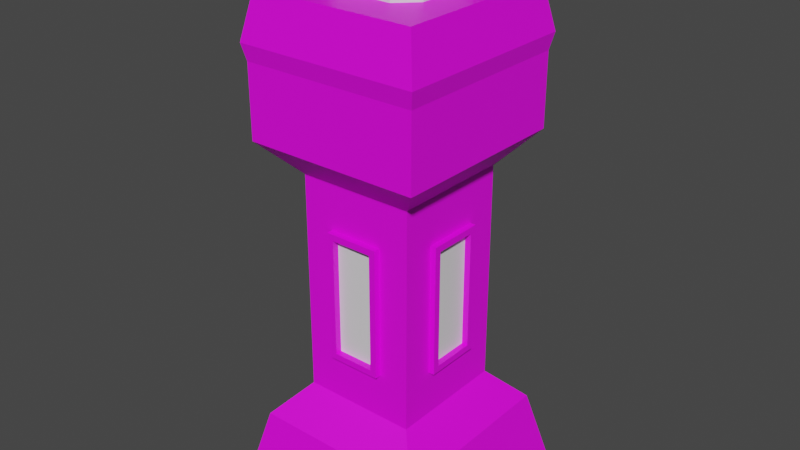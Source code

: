 # Source: StartMatchBtn.blend  (saved by Blender 3.2.14; exported with 4.5.12 LTS)
import bpy
from mathutils import Matrix  # noqa: F401  (used for matrix-valued properties, if any)

bpy.ops.wm.read_factory_settings(use_empty=True)
scene = bpy.context.scene
scene.name = 'Scene'

# ---- collections
col_collection = bpy.data.collections.new('Collection'); scene.collection.children.link(col_collection)

# ---- images (referenced by path relative to the original .blend; pixels are not part of the script)
import os
ASSET_DIR = os.environ.get("B2B_ASSET_DIR", "")  # directory of the original .blend (textures are referenced by path, not embedded)
HERE = os.path.dirname(os.path.abspath(__file__))  # packed textures are extracted next to this script under _unpacked/

def load_image(name, relpath, width, height, colorspace="sRGB"):
    """Load a texture the original file referenced (path relative to the .blend, or extracted next to this script)."""
    p = next((c for c in (os.path.join(HERE, relpath), os.path.join(ASSET_DIR, relpath)) if relpath and os.path.exists(c)), "")
    if p:
        img = bpy.data.images.load(p, check_existing=True)
        img.name = name
    else:  # same state as the original file: an image datablock whose file is absent (Cycles renders it pink)
        img = bpy.data.images.new(name, width, height)
        img.source = "FILE"
        img.filepath = "//" + (relpath or name)
    img.colorspace_settings.name = colorspace
    return img
img_8x8base_png = load_image('8x8Base.png', '8x8Base.png', 1024, 1024, 'sRGB')

# ---- materials (node trees are filled in below, after node groups)
mat_material_001 = bpy.data.materials.new('Material.001')
mat_material_001.use_transparent_shadow = False
mat_material_002 = bpy.data.materials.new('Material.002')
mat_material_002.use_transparent_shadow = False

# ---- material node trees
mat_material_001.use_nodes = True; mat_material_001.node_tree.nodes.clear()
_N = mat_material_001.node_tree.nodes; _L = mat_material_001.node_tree.links
n0 = _N.new('ShaderNodeBsdfPrincipled'); n0.name = 'Principled BSDF'; n0.location = (10, 300)
n0.distribution = 'GGX'
n0.subsurface_method = 'RANDOM_WALK_SKIN'
n0.inputs[3].default_value = 1.45
n0.inputs[27].default_value = (0.0, 0.0, 0.0, 1.0)
n0.inputs[28].default_value = 1.0
n1 = _N.new('ShaderNodeOutputMaterial'); n1.name = 'Material Output'; n1.location = (300, 300)
n2 = _N.new('ShaderNodeTexImage'); n2.name = 'Image Texture'; n2.location = (-448, -7)
n2.image = img_8x8base_png
n2.interpolation = 'Closest'
_L.new(n0.outputs[0], n1.inputs[0])
_L.new(n2.outputs[0], n0.inputs[0])
n1.is_active_output = True
mat_material_002.use_nodes = True; mat_material_002.node_tree.nodes.clear()
_N = mat_material_002.node_tree.nodes; _L = mat_material_002.node_tree.links
n0 = _N.new('ShaderNodeBsdfPrincipled'); n0.name = 'Principled BSDF'; n0.location = (10, 300)
n0.distribution = 'GGX'
n0.subsurface_method = 'RANDOM_WALK_SKIN'
n0.inputs[3].default_value = 1.45
n0.inputs[27].default_value = (0.0, 0.0, 0.0, 1.0)
n0.inputs[28].default_value = 1.0
n1 = _N.new('ShaderNodeOutputMaterial'); n1.name = 'Material Output'; n1.location = (300, 300)
_L.new(n0.outputs[0], n1.inputs[0])
n1.is_active_output = True

# ---- world
world_world = bpy.data.worlds.new('World'); scene.world = world_world
world_world.use_nodes = True; world_world.node_tree.nodes.clear()
_N = world_world.node_tree.nodes; _L = world_world.node_tree.links
n0 = _N.new('ShaderNodeOutputWorld'); n0.name = 'World Output'; n0.location = (300, 300)
n1 = _N.new('ShaderNodeBackground'); n1.name = 'Background'; n1.location = (10, 300)
n1.inputs[0].default_value = (0.05088, 0.05088, 0.05088, 1.0)
_L.new(n1.outputs[0], n0.inputs[0])
n0.is_active_output = True
world_world.color = (0.05088, 0.05088, 0.05088)
world_world.use_sun_shadow = False
world_world.sun_shadow_jitter_overblur = 0.0

# ---- meshes
me_cube_001 = bpy.data.meshes.new('Cube.001')
me_cube_001.from_pydata([(-0.4661, -0.489, 0.0), (-0.4661, 0.489, 0.0), (0.4661, -0.489, 0.0), (0.4661, 0.489, 0.0), (-0.3924, -0.4116, 1.921), (-0.3924, 0.4116, 1.921), (0.3924, 0.4116, 1.921), (0.3924, -0.4116, 1.921), (-0.2578, 0.2704, 1.453), (-0.2578, 0.2704, 0.4679), (0.2578, 0.2704, 1.453), (0.2578, 0.2704, 0.4679), (0.2578, -0.2704, 1.453), (0.2578, -0.2704, 0.4679), (-0.2578, -0.2704, 0.4679), (-0.2578, -0.2704, 1.453), (-0.3924, -0.4116, 0.3201), (-0.3924, 0.4116, 0.3201), (-0.3924, -0.4116, 1.601), (-0.3924, 0.4116, 1.601), (0.3924, 0.4116, 0.3201), (0.3924, 0.4116, 1.601), (0.3924, -0.4116, 0.3201), (0.3924, -0.4116, 1.601), (-0.3666, -0.3846, 2.195), (-0.4078, -0.4277, 1.994), (-0.3666, 0.3846, 2.195), (-0.4078, 0.4277, 1.994), (0.3666, -0.3846, 2.195), (0.4078, -0.4277, 1.994), (0.3666, 0.3846, 2.195), (0.4078, 0.4277, 1.994), (0.2578, 0.1271, 1.251), (0.2578, -0.1271, 1.251), (0.2578, -0.1271, 0.6698), (0.2578, 0.1271, 0.6698), (-0.1212, 0.2704, 1.251), (0.1212, 0.2704, 1.251), (0.1212, 0.2704, 0.6698), (-0.1212, 0.2704, 0.6698), (0.1212, -0.2704, 1.251), (-0.1212, -0.2704, 1.251), (-0.1212, -0.2704, 0.6698), (0.1212, -0.2704, 0.6698), (-0.2578, -0.1271, 0.6698), (-0.2578, -0.1271, 1.251), (-0.2578, 0.1271, 1.251), (-0.2578, 0.1271, 0.6698), (0.2837, 0.1271, 1.251), (0.2837, -0.1271, 1.251), (0.2837, -0.1271, 0.6698), (0.2837, 0.1271, 0.6698), (-0.1212, 0.2976, 1.251), (0.1212, 0.2976, 1.251), (0.1212, 0.2976, 0.6698), (-0.1212, 0.2976, 0.6698), (0.1212, -0.2976, 1.251), (-0.1212, -0.2976, 1.251), (-0.1212, -0.2976, 0.6698), (0.1212, -0.2976, 0.6698), (-0.2837, -0.1271, 0.6698), (-0.2837, -0.1271, 1.251), (-0.2837, 0.1271, 1.251), (-0.2837, 0.1271, 0.6698), (0.2837, 0.09758, 1.223), (0.2837, -0.09758, 1.223), (0.2837, -0.09758, 0.6981), (0.2837, 0.09758, 0.6981), (-0.09303, 0.2976, 1.223), (0.09303, 0.2976, 1.223), (0.09303, 0.2976, 0.6981), (-0.09303, 0.2976, 0.6981), (0.09303, -0.2976, 1.223), (-0.09303, -0.2976, 1.223), (-0.09303, -0.2976, 0.6981), (0.09303, -0.2976, 0.6981), (-0.2837, -0.09758, 0.6981), (-0.2837, -0.09758, 1.223), (-0.2837, 0.09758, 1.223), (-0.2837, 0.09758, 0.6981), (0.2558, 0.09758, 1.223), (0.2558, -0.09758, 1.223), (0.2558, -0.09758, 0.6981), (0.2558, 0.09758, 0.6981), (-0.09303, 0.2683, 1.223), (0.09303, 0.2683, 1.223), (0.09303, 0.2683, 0.6981), (-0.09303, 0.2683, 0.6981), (0.09303, -0.2683, 1.223), (-0.09303, -0.2683, 1.223), (-0.09303, -0.2683, 0.6981), (0.09303, -0.2683, 0.6981), (-0.2558, -0.09758, 0.6981), (-0.2558, -0.09758, 1.223), (-0.2558, 0.09758, 1.223), (-0.2558, 0.09758, 0.6981)], [], [(30, 26, 24, 28), (6, 31, 29, 7), (4, 25, 27, 5), (1, 3, 2, 0), (5, 27, 31, 6), (23, 7, 4, 18), (21, 6, 7, 23), (19, 5, 6, 21), (18, 4, 5, 19), (0, 16, 17, 1), (80, 81, 82, 83), (84, 85, 86, 87), (1, 17, 20, 3), (88, 89, 90, 91), (92, 93, 94, 95), (3, 20, 22, 2), (2, 22, 16, 0), (9, 17, 16, 14), (8, 15, 18, 19), (10, 8, 19, 21), (13, 22, 20, 11), (12, 10, 21, 23), (14, 16, 22, 13), (15, 12, 23, 18), (24, 26, 27, 25), (26, 30, 31, 27), (30, 28, 29, 31), (28, 24, 25, 29), (7, 29, 25, 4), (10, 12, 33, 32), (12, 13, 34, 33), (13, 11, 35, 34), (11, 10, 32, 35), (8, 10, 37, 36), (10, 11, 38, 37), (11, 9, 39, 38), (9, 8, 36, 39), (12, 15, 41, 40), (15, 14, 42, 41), (14, 13, 43, 42), (13, 12, 40, 43), (14, 15, 45, 44), (15, 8, 46, 45), (8, 9, 47, 46), (9, 14, 44, 47), (32, 33, 49, 48), (33, 34, 50, 49), (34, 35, 51, 50), (35, 32, 48, 51), (36, 37, 53, 52), (37, 38, 54, 53), (38, 39, 55, 54), (39, 36, 52, 55), (40, 41, 57, 56), (41, 42, 58, 57), (42, 43, 59, 58), (43, 40, 56, 59), (44, 45, 61, 60), (45, 46, 62, 61), (46, 47, 63, 62), (47, 44, 60, 63), (48, 49, 65, 64), (49, 50, 66, 65), (50, 51, 67, 66), (51, 48, 64, 67), (52, 53, 69, 68), (53, 54, 70, 69), (54, 55, 71, 70), (55, 52, 68, 71), (56, 57, 73, 72), (57, 58, 74, 73), (58, 59, 75, 74), (59, 56, 72, 75), (60, 61, 77, 76), (61, 62, 78, 77), (62, 63, 79, 78), (63, 60, 76, 79), (64, 65, 81, 80), (65, 66, 82, 81), (66, 67, 83, 82), (67, 64, 80, 83), (68, 69, 85, 84), (69, 70, 86, 85), (70, 71, 87, 86), (71, 68, 84, 87), (72, 73, 89, 88), (73, 74, 90, 89), (74, 75, 91, 90), (75, 72, 88, 91), (76, 77, 93, 92), (77, 78, 94, 93), (78, 79, 95, 94), (79, 76, 92, 95), (11, 20, 17, 9)])
me_cube_001.polygons.foreach_set('material_index', [0, 0, 0, 0, 0, 0, 0, 0, 0, 0, 1, 1, 0, 1, 1, 0, 0, 0, 0, 0, 0, 0, 0, 0, 0, 0, 0, 0, 0, 0, 0, 0, 0, 0, 0, 0, 0, 0, 0, 0, 0, 0, 0, 0, 0, 0, 0, 0, 0, 0, 0, 0, 0, 0, 0, 0, 0, 0, 0, 0, 0, 0, 0, 0, 0, 0, 0, 0, 0, 0, 0, 0, 0, 0, 0, 0, 0, 0, 0, 0, 0, 0, 0, 0, 0, 0, 0, 0, 0, 0, 0, 0, 0, 0])
_uv = me_cube_001.uv_layers.new(name='UVMap')
_uv.uv.foreach_set('vector', [0.941, 0.954, 0.941, 0.954, 0.941, 0.954, 0.941, 0.954, 0.941, 0.954, 0.941, 0.954, 0.941, 0.954, 0.941, 0.954, 0.941, 0.954, 0.941, 0.954, 0.941, 0.954, 0.941, 0.954, 0.941, 0.954, 0.941, 0.954, 0.941, 0.954, 0.941, 0.954, 0.941, 0.954, 0.941, 0.954, 0.941, 0.954, 0.941, 0.954, 0.941, 0.954, 0.941, 0.954, 0.941, 0.954, 0.941, 0.954, 0.941, 0.954, 0.941, 0.954, 0.941, 0.954, 0.941, 0.954, 0.941, 0.954, 0.941, 0.954, 0.941, 0.954, 0.941, 0.954, 0.941, 0.954, 0.941, 0.954, 0.941, 0.954, 0.941, 0.954, 0.941, 0.954, 0.941, 0.954, 0.941, 0.954, 0.941, 0.954, 0.6759, 0.9493, 0.6759, 0.9493, 0.6759, 0.9493, 0.6759, 0.9493, 0.6759, 0.9493, 0.6759, 0.9493, 0.6759, 0.9493, 0.6759, 0.9493, 0.941, 0.954, 0.941, 0.954, 0.941, 0.954, 0.941, 0.954, 0.6759, 0.9493, 0.6759, 0.9493, 0.6759, 0.9493, 0.6759, 0.9493, 0.6759, 0.9493, 0.6759, 0.9493, 0.6759, 0.9493, 0.6759, 0.9493, 0.941, 0.954, 0.941, 0.954, 0.941, 0.954, 0.941, 0.954, 0.941, 0.954, 0.941, 0.954, 0.941, 0.954, 0.941, 0.954, 0.6759, 0.9493, 0.6759, 0.9493, 0.6759, 0.9493, 0.6759, 0.9493, 0.6759, 0.9493, 0.6759, 0.9493, 0.6759, 0.9493, 0.6759, 0.9493, 0.6759, 0.9493, 0.6759, 0.9493, 0.6759, 0.9493, 0.6759, 0.9493, 0.6759, 0.9493, 0.6759, 0.9493, 0.6759, 0.9493, 0.6759, 0.9493, 0.6759, 0.9493, 0.6759, 0.9493, 0.6759, 0.9493, 0.6759, 0.9493, 0.6759, 0.9493, 0.6759, 0.9493, 0.6759, 0.9493, 0.6759, 0.9493, 0.6759, 0.9493, 0.6759, 0.9493, 0.6759, 0.9493, 0.6759, 0.9493, 0.941, 0.954, 0.941, 0.954, 0.941, 0.954, 0.941, 0.954, 0.941, 0.954, 0.941, 0.954, 0.941, 0.954, 0.941, 0.954, 0.941, 0.954, 0.941, 0.954, 0.941, 0.954, 0.941, 0.954, 0.941, 0.954, 0.941, 0.954, 0.941, 0.954, 0.941, 0.954, 0.941, 0.954, 0.941, 0.954, 0.941, 0.954, 0.941, 0.954, 0.941, 0.954, 0.941, 0.954, 0.941, 0.954, 0.941, 0.954, 0.941, 0.954, 0.941, 0.954, 0.941, 0.954, 0.941, 0.954, 0.941, 0.954, 0.941, 0.954, 0.941, 0.954, 0.941, 0.954, 0.941, 0.954, 0.941, 0.954, 0.941, 0.954, 0.941, 0.954, 0.941, 0.954, 0.941, 0.954, 0.941, 0.954, 0.941, 0.954, 0.941, 0.954, 0.941, 0.954, 0.941, 0.954, 0.941, 0.954, 0.941, 0.954, 0.941, 0.954, 0.941, 0.954, 0.941, 0.954, 0.941, 0.954, 0.941, 0.954, 0.941, 0.954, 0.941, 0.954, 0.941, 0.954, 0.941, 0.954, 0.941, 0.954, 0.941, 0.954, 0.941, 0.954, 0.941, 0.954, 0.941, 0.954, 0.941, 0.954, 0.941, 0.954, 0.941, 0.954, 0.941, 0.954, 0.941, 0.954, 0.941, 0.954, 0.941, 0.954, 0.941, 0.954, 0.941, 0.954, 0.941, 0.954, 0.941, 0.954, 0.941, 0.954, 0.941, 0.954, 0.941, 0.954, 0.941, 0.954, 0.941, 0.954, 0.941, 0.954, 0.941, 0.954, 0.941, 0.954, 0.941, 0.954, 0.941, 0.954, 0.941, 0.954, 0.941, 0.954, 0.941, 0.954, 0.941, 0.954, 0.6759, 0.9493, 0.6759, 0.9493, 0.6759, 0.9493, 0.6759, 0.9493, 0.6759, 0.9493, 0.6759, 0.9493, 0.6759, 0.9493, 0.6759, 0.9493, 0.6759, 0.9493, 0.6759, 0.9493, 0.6759, 0.9493, 0.6759, 0.9493, 0.6759, 0.9493, 0.6759, 0.9493, 0.6759, 0.9493, 0.6759, 0.9493, 0.6759, 0.9493, 0.6759, 0.9493, 0.6759, 0.9493, 0.6759, 0.9493, 0.6759, 0.9493, 0.6759, 0.9493, 0.6759, 0.9493, 0.6759, 0.9493, 0.6759, 0.9493, 0.6759, 0.9493, 0.6759, 0.9493, 0.6759, 0.9493, 0.6759, 0.9493, 0.6759, 0.9493, 0.6759, 0.9493, 0.6759, 0.9493, 0.6759, 0.9493, 0.6759, 0.9493, 0.6759, 0.9493, 0.6759, 0.9493, 0.6759, 0.9493, 0.6759, 0.9493, 0.6759, 0.9493, 0.6759, 0.9493, 0.6759, 0.9493, 0.6759, 0.9493, 0.6759, 0.9493, 0.6759, 0.9493, 0.6759, 0.9493, 0.6759, 0.9493, 0.6759, 0.9493, 0.6759, 0.9493, 0.6759, 0.9493, 0.6759, 0.9493, 0.6759, 0.9493, 0.6759, 0.9493, 0.6759, 0.9493, 0.6759, 0.9493, 0.6759, 0.9493, 0.6759, 0.9493, 0.6759, 0.9493, 0.6759, 0.9493, 0.6759, 0.9493, 0.6759, 0.9493, 0.6759, 0.9493, 0.6759, 0.9493, 0.6759, 0.9493, 0.6759, 0.9493, 0.6759, 0.9493, 0.6759, 0.9493, 0.6759, 0.9493, 0.6759, 0.9493, 0.6759, 0.9493, 0.6759, 0.9493, 0.6759, 0.9493, 0.6759, 0.9493, 0.6759, 0.9493, 0.6759, 0.9493, 0.6759, 0.9493, 0.6759, 0.9493, 0.6759, 0.9493, 0.6759, 0.9493, 0.6759, 0.9493, 0.6759, 0.9493, 0.6759, 0.9493, 0.6759, 0.9493, 0.6759, 0.9493, 0.6759, 0.9493, 0.6759, 0.9493, 0.6759, 0.9493, 0.6759, 0.9493, 0.6759, 0.9493, 0.6759, 0.9493, 0.6759, 0.9493, 0.6759, 0.9493, 0.6759, 0.9493, 0.6759, 0.9493, 0.6759, 0.9493, 0.6759, 0.9493, 0.6759, 0.9493, 0.6759, 0.9493, 0.6759, 0.9493, 0.6759, 0.9493, 0.6759, 0.9493, 0.6759, 0.9493, 0.6759, 0.9493, 0.6759, 0.9493, 0.6759, 0.9493, 0.6759, 0.9493, 0.6759, 0.9493, 0.6759, 0.9493, 0.6759, 0.9493, 0.6759, 0.9493, 0.6759, 0.9493, 0.6759, 0.9493, 0.6759, 0.9493, 0.6759, 0.9493, 0.6759, 0.9493, 0.6759, 0.9493, 0.6759, 0.9493, 0.6759, 0.9493, 0.6759, 0.9493, 0.6759, 0.9493, 0.6759, 0.9493, 0.6759, 0.9493, 0.6759, 0.9493, 0.6759, 0.9493, 0.6759, 0.9493, 0.6759, 0.9493, 0.6759, 0.9493, 0.6759, 0.9493, 0.6759, 0.9493, 0.6759, 0.9493, 0.6759, 0.9493, 0.6759, 0.9493, 0.6759, 0.9493, 0.6759, 0.9493, 0.6759, 0.9493, 0.6759, 0.9493, 0.6759, 0.9493, 0.6759, 0.9493, 0.6759, 0.9493, 0.6759, 0.9493, 0.6759, 0.9493, 0.6759, 0.9493, 0.6759, 0.9493, 0.6759, 0.9493, 0.6759, 0.9493, 0.6759, 0.9493, 0.6759, 0.9493, 0.6759, 0.9493, 0.6759, 0.9493, 0.6759, 0.9493, 0.6759, 0.9493, 0.6759, 0.9493, 0.6759, 0.9493, 0.6759, 0.9493, 0.6759, 0.9493, 0.6759, 0.9493, 0.6759, 0.9493, 0.6759, 0.9493, 0.6759, 0.9493, 0.6759, 0.9493, 0.6759, 0.9493, 0.6759, 0.9493, 0.6759, 0.9493, 0.6759, 0.9493, 0.6759, 0.9493, 0.6759, 0.9493, 0.6759, 0.9493, 0.6759, 0.9493, 0.6759, 0.9493, 0.6759, 0.9493, 0.6759, 0.9493, 0.6759, 0.9493, 0.6759, 0.9493, 0.6759, 0.9493, 0.6759, 0.9493, 0.6759, 0.9493, 0.6759, 0.9493, 0.6759, 0.9493, 0.6759, 0.9493, 0.6759, 0.9493, 0.6759, 0.9493, 0.6759, 0.9493, 0.6759, 0.9493, 0.6759, 0.9493, 0.6759, 0.9493, 0.6759, 0.9493, 0.6759, 0.9493, 0.6759, 0.9493, 0.6759, 0.9493, 0.6759, 0.9493, 0.6759, 0.9493, 0.6759, 0.9493, 0.6759, 0.9493, 0.6759, 0.9493, 0.6759, 0.9493, 0.6759, 0.9493, 0.6759, 0.9493])
me_cube_001.materials.append(mat_material_001)
me_cube_001.materials.append(mat_material_002)
me_cube_001.update()
me_cube_002 = bpy.data.meshes.new('Cube.002')
me_cube_002.from_pydata([(-0.1375, -0.2195, 1.976), (-0.2195, -0.1375, 1.976), (-0.2195, 0.1375, 1.976), (-0.1375, 0.2195, 1.976), (0.2195, -0.1375, 1.976), (0.1375, -0.2195, 1.976), (0.1375, 0.2195, 1.976), (0.2195, 0.1375, 1.976), (-0.2195, -0.1374, 2.28), (-0.1374, -0.2195, 2.28), (-0.2195, 0.1374, 2.28), (-0.1374, 0.2195, 2.28), (0.1374, 0.2195, 2.28), (0.2195, 0.1374, 2.28), (0.2195, -0.1374, 2.28), (0.1374, -0.2195, 2.28), (-0.1395, -0.09051, 2.415), (-0.2057, -0.1236, 2.359), (-0.09051, -0.1395, 2.415), (-0.1236, -0.2057, 2.359), (-0.09051, 0.1395, 2.415), (-0.1236, 0.2057, 2.359), (-0.1395, 0.09051, 2.415), (-0.2057, 0.1236, 2.359), (0.09051, -0.1395, 2.415), (0.1236, -0.2057, 2.359), (0.1395, -0.09051, 2.415), (0.2057, -0.1236, 2.359), (0.1395, 0.09051, 2.415), (0.2057, 0.1236, 2.359), (0.09051, 0.1395, 2.415), (0.1236, 0.2057, 2.359)], [], [(15, 25, 19, 9), (7, 13, 14, 4), (28, 30, 20, 22, 16, 18, 24, 26), (5, 15, 9, 0), (3, 11, 12, 6), (21, 11, 10, 23), (29, 13, 12, 31), (25, 15, 14, 27), (2, 3, 6, 7, 4, 5, 0, 1), (8, 17, 23, 10), (11, 3, 2, 10), (13, 7, 6, 12), (15, 5, 4, 14), (0, 9, 8, 1), (11, 21, 31, 12), (13, 29, 27, 14), (1, 8, 10, 2), (18, 16, 17, 19), (22, 20, 21, 23), (30, 28, 29, 31), (26, 24, 25, 27), (24, 18, 19, 25), (16, 22, 23, 17), (27, 29, 28, 26), (31, 21, 20, 30), (9, 19, 17, 8)])
me_cube_002.polygons.foreach_set('material_index', [1, 1, 1, 1, 1, 1, 1, 1, 1, 1, 1, 1, 1, 1, 1, 1, 1, 1, 1, 1, 1, 1, 1, 1, 1, 1])
_uv = me_cube_002.uv_layers.new(name='UVMap')
_uv.uv.foreach_set('vector', [0.8102, 0.02246, 0.8102, 0.02246, 0.8102, 0.02246, 0.8102, 0.02246, 0.8102, 0.02246, 0.8102, 0.02246, 0.8102, 0.02246, 0.8102, 0.02246, 0.8102, 0.02246, 0.8102, 0.02246, 0.8102, 0.02246, 0.8102, 0.02246, 0.8102, 0.02246, 0.8102, 0.02246, 0.8102, 0.02246, 0.8102, 0.02246, 0.8102, 0.02246, 0.8102, 0.02246, 0.8102, 0.02246, 0.8102, 0.02246, 0.8102, 0.02246, 0.8102, 0.02246, 0.8102, 0.02246, 0.8102, 0.02246, 0.8102, 0.02246, 0.8102, 0.02246, 0.8102, 0.02246, 0.8102, 0.02246, 0.8102, 0.02246, 0.8102, 0.02246, 0.8102, 0.02246, 0.8102, 0.02246, 0.8102, 0.02246, 0.8102, 0.02246, 0.8102, 0.02246, 0.8102, 0.02246, 0.8102, 0.02246, 0.8102, 0.02246, 0.8102, 0.02246, 0.8102, 0.02246, 0.8102, 0.02246, 0.8102, 0.02246, 0.8102, 0.02246, 0.8102, 0.02246, 0.8102, 0.02246, 0.8102, 0.02246, 0.8102, 0.02246, 0.8102, 0.02246, 0.8102, 0.02246, 0.8102, 0.02246, 0.8102, 0.02246, 0.8102, 0.02246, 0.8102, 0.02246, 0.8102, 0.02246, 0.8102, 0.02246, 0.8102, 0.02246, 0.8102, 0.02246, 0.8102, 0.02246, 0.8102, 0.02246, 0.8102, 0.02246, 0.8102, 0.02246, 0.8102, 0.02246, 0.8102, 0.02246, 0.8102, 0.02246, 0.8102, 0.02246, 0.8102, 0.02246, 0.8102, 0.02246, 0.8102, 0.02246, 0.8102, 0.02246, 0.8102, 0.02246, 0.8102, 0.02246, 0.8102, 0.02246, 0.8102, 0.02246, 0.8102, 0.02246, 0.8102, 0.02246, 0.8102, 0.02246, 0.8102, 0.02246, 0.8102, 0.02246, 0.8102, 0.02246, 0.8102, 0.02246, 0.8102, 0.02246, 0.8102, 0.02246, 0.8102, 0.02246, 0.8102, 0.02246, 0.8102, 0.02246, 0.8102, 0.02246, 0.8102, 0.02246, 0.8102, 0.02246, 0.8102, 0.02246, 0.8102, 0.02246, 0.8102, 0.02246, 0.8102, 0.02246, 0.8102, 0.02246, 0.8102, 0.02246, 0.8102, 0.02246, 0.8102, 0.02246, 0.8102, 0.02246, 0.8102, 0.02246, 0.8102, 0.02246, 0.8102, 0.02246, 0.8102, 0.02246, 0.8102, 0.02246, 0.8102, 0.02246, 0.8102, 0.02246, 0.8102, 0.02246, 0.8102, 0.02246, 0.8102, 0.02246, 0.8102, 0.02246, 0.8102, 0.02246, 0.8102, 0.02246, 0.8102, 0.02246, 0.8102, 0.02246])
me_cube_002.materials.append(mat_material_001)
me_cube_002.materials.append(mat_material_002)
me_cube_002.update()

# ---- objects
ob_cube = bpy.data.objects.new('Cube', me_cube_001)
ob_cube_001 = bpy.data.objects.new('Cube.001', me_cube_002)

# ---- transforms, parenting, visibility, modifiers, constraints
ob_cube.location = (0.0, 0.0, 0.0)
ob_cube_001.parent = ob_cube
ob_cube_001.location = (0.0, 0.0, 0.0)

# ---- collection membership
col_collection.objects.link(ob_cube)
col_collection.objects.link(ob_cube_001)

# ---- scene / render settings (as saved in the file)
scene.frame_start = 1; scene.frame_end = 250; scene.frame_set(1)
scene.render.engine = 'BLENDER_EEVEE_NEXT'
scene.cycles.sampling_pattern = 'TABULATED_SOBOL'
scene.cycles.use_light_tree = False
scene.view_settings.view_transform = 'Filmic'
bpy.context.view_layer.update()

# ---- added for rendering (the .blend has no active camera and no usable light): camera, sun
cam_auto = bpy.data.cameras.new('AutoCamera')
cam_auto.lens = 50.0
cam_auto.sensor_width = 36.0
cam_auto.clip_end = 1000.0
ob_auto_camera = bpy.data.objects.new('AutoCamera', cam_auto)
scene.collection.objects.link(ob_auto_camera)
ob_auto_camera.location = (2.56003, -3.07203, 3.25534)
ob_auto_camera.rotation_euler = (1.09748, -7.21219e-08, 0.694738)
scene.camera = ob_auto_camera
light_auto_sun = bpy.data.lights.new('AutoSun', 'SUN')
light_auto_sun.energy = 3.0
light_auto_sun.angle = 0.0523599
ob_auto_sun = bpy.data.objects.new('AutoSun', light_auto_sun)
scene.collection.objects.link(ob_auto_sun)
ob_auto_sun.rotation_euler = (0.872665, 0.174533, 0.523599)
bpy.context.view_layer.update()
